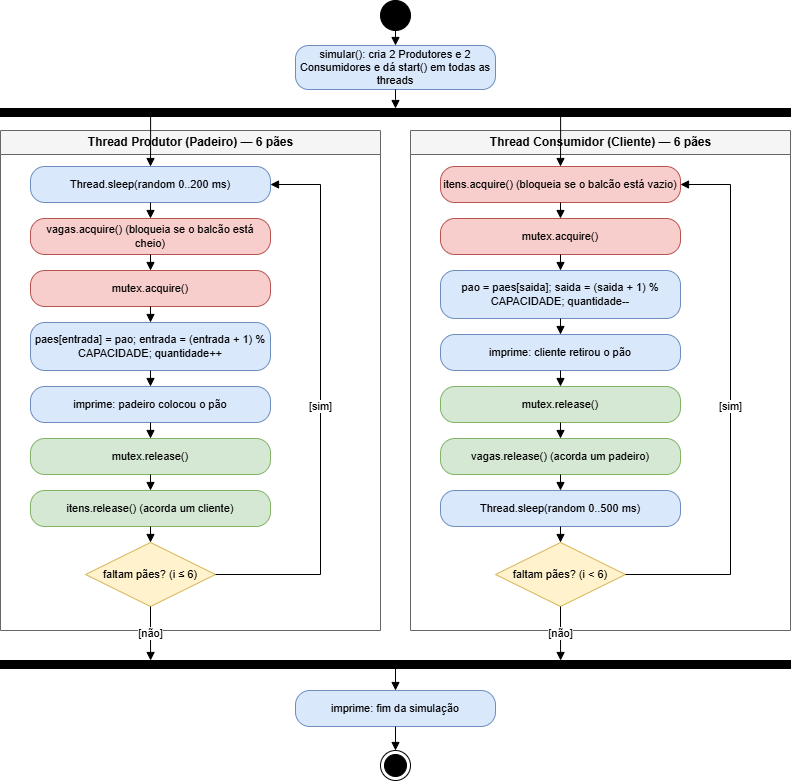

The diagram above was exported from draw.io. Its source (the exported page's mxGraphModel, read from the mxfile embedded in the PNG):
<mxGraphModel dx="1049" dy="814" grid="1" gridSize="10" guides="1" tooltips="1" connect="1" arrows="1" fold="1" page="1" pageScale="1" pageWidth="900" pageHeight="900" math="0" shadow="0">
  <root>
    <mxCell id="0" />
    <mxCell id="1" parent="0" />
    <mxCell id="ini" parent="1" style="ellipse;html=1;fillColor=#000000;strokeColor=#000000;" value="" vertex="1">
      <mxGeometry height="30" width="30" x="400" y="10" as="geometry" />
    </mxCell>
    <mxCell id="exe" parent="1" style="rounded=1;whiteSpace=wrap;html=1;arcSize=30;fillColor=#dae8fc;strokeColor=#6c8ebf;fontSize=11;" value="simular(): cria 2 Produtores e 2 Consumidores e dá start() em todas as threads" vertex="1">
      <mxGeometry height="44" width="200" x="315" y="55" as="geometry" />
    </mxCell>
    <mxCell id="bar1" parent="1" style="rounded=0;html=1;fillColor=#000000;strokeColor=#000000;" value="" vertex="1">
      <mxGeometry height="8" width="790" x="20" y="118" as="geometry" />
    </mxCell>
    <mxCell id="laneP" parent="1" style="swimlane;html=1;startSize=24;fillColor=#f5f5f5;strokeColor=#666666;fontSize=12;fontStyle=1;" value="Thread Produtor (Padeiro) — 6 pães" vertex="1">
      <mxGeometry height="500" width="380" x="20" y="140" as="geometry" />
    </mxCell>
    <mxCell id="laneC" parent="1" style="swimlane;html=1;startSize=24;fillColor=#f5f5f5;strokeColor=#666666;fontSize=12;fontStyle=1;" value="Thread Consumidor (Cliente) — 6 pães" vertex="1">
      <mxGeometry height="500" width="380" x="430" y="140" as="geometry" />
    </mxCell>
    <mxCell id="p1" parent="1" style="rounded=1;whiteSpace=wrap;html=1;arcSize=40;fillColor=#dae8fc;strokeColor=#6c8ebf;fontSize=11;" value="Thread.sleep(random 0..200 ms)" vertex="1">
      <mxGeometry height="36" width="240" x="50" y="176" as="geometry" />
    </mxCell>
    <mxCell id="p2" parent="1" style="rounded=1;whiteSpace=wrap;html=1;arcSize=40;fillColor=#f8cecc;strokeColor=#b85450;fontSize=11;" value="vagas.acquire() (bloqueia se o balcão está cheio)" vertex="1">
      <mxGeometry height="36" width="240" x="50" y="228" as="geometry" />
    </mxCell>
    <mxCell id="p3" parent="1" style="rounded=1;whiteSpace=wrap;html=1;arcSize=40;fillColor=#f8cecc;strokeColor=#b85450;fontSize=11;" value="mutex.acquire()" vertex="1">
      <mxGeometry height="36" width="240" x="50" y="280" as="geometry" />
    </mxCell>
    <mxCell id="p4" parent="1" style="rounded=1;whiteSpace=wrap;html=1;arcSize=30;fillColor=#dae8fc;strokeColor=#6c8ebf;fontSize=11;" value="paes[entrada] = pao; entrada = (entrada + 1) % CAPACIDADE; quantidade++" vertex="1">
      <mxGeometry height="48" width="240" x="50" y="332" as="geometry" />
    </mxCell>
    <mxCell id="p5" parent="1" style="rounded=1;whiteSpace=wrap;html=1;arcSize=40;fillColor=#dae8fc;strokeColor=#6c8ebf;fontSize=11;" value="imprime: padeiro colocou o pão" vertex="1">
      <mxGeometry height="36" width="240" x="50" y="396" as="geometry" />
    </mxCell>
    <mxCell id="p6" parent="1" style="rounded=1;whiteSpace=wrap;html=1;arcSize=40;fillColor=#d5e8d4;strokeColor=#82b366;fontSize=11;" value="mutex.release()" vertex="1">
      <mxGeometry height="36" width="240" x="50" y="448" as="geometry" />
    </mxCell>
    <mxCell id="p7" parent="1" style="rounded=1;whiteSpace=wrap;html=1;arcSize=40;fillColor=#d5e8d4;strokeColor=#82b366;fontSize=11;" value="itens.release() (acorda um cliente)" vertex="1">
      <mxGeometry height="36" width="240" x="50" y="500" as="geometry" />
    </mxCell>
    <mxCell id="pd" parent="1" style="rhombus;whiteSpace=wrap;html=1;fillColor=#fff2cc;strokeColor=#d6b656;fontSize=11;" value="faltam pães? (i ≤ 6)" vertex="1">
      <mxGeometry height="64" width="130" x="105" y="552" as="geometry" />
    </mxCell>
    <mxCell id="c1" parent="1" style="rounded=1;whiteSpace=wrap;html=1;arcSize=40;fillColor=#f8cecc;strokeColor=#b85450;fontSize=11;" value="itens.acquire() (bloqueia se o balcão está vazio)" vertex="1">
      <mxGeometry height="36" width="240" x="460" y="176" as="geometry" />
    </mxCell>
    <mxCell id="c2" parent="1" style="rounded=1;whiteSpace=wrap;html=1;arcSize=40;fillColor=#f8cecc;strokeColor=#b85450;fontSize=11;" value="mutex.acquire()" vertex="1">
      <mxGeometry height="36" width="240" x="460" y="228" as="geometry" />
    </mxCell>
    <mxCell id="c3" parent="1" style="rounded=1;whiteSpace=wrap;html=1;arcSize=30;fillColor=#dae8fc;strokeColor=#6c8ebf;fontSize=11;" value="pao = paes[saida]; saida = (saida + 1) % CAPACIDADE; quantidade--" vertex="1">
      <mxGeometry height="48" width="240" x="460" y="280" as="geometry" />
    </mxCell>
    <mxCell id="c4" parent="1" style="rounded=1;whiteSpace=wrap;html=1;arcSize=40;fillColor=#dae8fc;strokeColor=#6c8ebf;fontSize=11;" value="imprime: cliente retirou o pão" vertex="1">
      <mxGeometry height="36" width="240" x="460" y="344" as="geometry" />
    </mxCell>
    <mxCell id="c5" parent="1" style="rounded=1;whiteSpace=wrap;html=1;arcSize=40;fillColor=#d5e8d4;strokeColor=#82b366;fontSize=11;" value="mutex.release()" vertex="1">
      <mxGeometry height="36" width="240" x="460" y="396" as="geometry" />
    </mxCell>
    <mxCell id="c6" parent="1" style="rounded=1;whiteSpace=wrap;html=1;arcSize=40;fillColor=#d5e8d4;strokeColor=#82b366;fontSize=11;" value="vagas.release() (acorda um padeiro)" vertex="1">
      <mxGeometry height="36" width="240" x="460" y="448" as="geometry" />
    </mxCell>
    <mxCell id="c7" parent="1" style="rounded=1;whiteSpace=wrap;html=1;arcSize=40;fillColor=#dae8fc;strokeColor=#6c8ebf;fontSize=11;" value="Thread.sleep(random 0..500 ms)" vertex="1">
      <mxGeometry height="36" width="240" x="460" y="500" as="geometry" />
    </mxCell>
    <mxCell id="cd" parent="1" style="rhombus;whiteSpace=wrap;html=1;fillColor=#fff2cc;strokeColor=#d6b656;fontSize=11;" value="faltam pães? (i &lt; 6)" vertex="1">
      <mxGeometry height="64" width="130" x="515" y="552" as="geometry" />
    </mxCell>
    <mxCell id="join1" parent="1" style="rounded=0;html=1;fillColor=#000000;strokeColor=#000000;" value="" vertex="1">
      <mxGeometry height="8" width="790" x="20" y="670" as="geometry" />
    </mxCell>
    <mxCell id="sf" parent="1" style="rounded=1;whiteSpace=wrap;html=1;arcSize=40;fillColor=#dae8fc;strokeColor=#6c8ebf;fontSize=11;" value="imprime: fim da simulação" vertex="1">
      <mxGeometry height="36" width="200" x="315" y="700" as="geometry" />
    </mxCell>
    <mxCell id="fin" parent="1" style="shape=endState;html=1;fillColor=#000000;strokeColor=#000000;" value="" vertex="1">
      <mxGeometry height="30" width="30" x="400" y="760" as="geometry" />
    </mxCell>
    <mxCell id="e01" edge="1" parent="1" source="ini" style="edgeStyle=orthogonalEdgeStyle;rounded=0;html=1;endArrow=block;endFill=1;fontSize=11;" target="exe">
      <mxGeometry relative="1" as="geometry" />
    </mxCell>
    <mxCell id="e02" edge="1" parent="1" source="exe" style="edgeStyle=orthogonalEdgeStyle;rounded=0;html=1;endArrow=block;endFill=1;fontSize=11;" target="bar1">
      <mxGeometry relative="1" as="geometry" />
    </mxCell>
    <mxCell id="f1" edge="1" parent="1" source="bar1" style="edgeStyle=orthogonalEdgeStyle;rounded=0;html=1;endArrow=block;endFill=1;fontSize=11;exitX=0.19;exitY=1;exitDx=0;exitDy=0;" target="p1">
      <mxGeometry relative="1" as="geometry" />
    </mxCell>
    <mxCell id="f2" edge="1" parent="1" source="bar1" style="edgeStyle=orthogonalEdgeStyle;rounded=0;html=1;endArrow=block;endFill=1;fontSize=11;exitX=0.709;exitY=1;exitDx=0;exitDy=0;" target="c1">
      <mxGeometry relative="1" as="geometry" />
    </mxCell>
    <mxCell id="ep1" edge="1" parent="1" source="p1" style="edgeStyle=orthogonalEdgeStyle;rounded=0;html=1;endArrow=block;endFill=1;fontSize=11;" target="p2">
      <mxGeometry relative="1" as="geometry" />
    </mxCell>
    <mxCell id="ep2" edge="1" parent="1" source="p2" style="edgeStyle=orthogonalEdgeStyle;rounded=0;html=1;endArrow=block;endFill=1;fontSize=11;" target="p3">
      <mxGeometry relative="1" as="geometry" />
    </mxCell>
    <mxCell id="ep3" edge="1" parent="1" source="p3" style="edgeStyle=orthogonalEdgeStyle;rounded=0;html=1;endArrow=block;endFill=1;fontSize=11;" target="p4">
      <mxGeometry relative="1" as="geometry" />
    </mxCell>
    <mxCell id="ep4" edge="1" parent="1" source="p4" style="edgeStyle=orthogonalEdgeStyle;rounded=0;html=1;endArrow=block;endFill=1;fontSize=11;" target="p5">
      <mxGeometry relative="1" as="geometry" />
    </mxCell>
    <mxCell id="ep5" edge="1" parent="1" source="p5" style="edgeStyle=orthogonalEdgeStyle;rounded=0;html=1;endArrow=block;endFill=1;fontSize=11;" target="p6">
      <mxGeometry relative="1" as="geometry" />
    </mxCell>
    <mxCell id="ep6" edge="1" parent="1" source="p6" style="edgeStyle=orthogonalEdgeStyle;rounded=0;html=1;endArrow=block;endFill=1;fontSize=11;" target="p7">
      <mxGeometry relative="1" as="geometry" />
    </mxCell>
    <mxCell id="ep7" edge="1" parent="1" source="p7" style="edgeStyle=orthogonalEdgeStyle;rounded=0;html=1;endArrow=block;endFill=1;fontSize=11;" target="pd">
      <mxGeometry relative="1" as="geometry" />
    </mxCell>
    <mxCell id="ep8" edge="1" parent="1" source="pd" style="edgeStyle=orthogonalEdgeStyle;rounded=0;html=1;endArrow=block;endFill=1;fontSize=11;exitX=1;exitY=0.5;exitDx=0;exitDy=0;entryX=1;entryY=0.5;entryDx=0;entryDy=0;" target="p1" value="[sim]">
      <mxGeometry relative="1" as="geometry">
        <Array as="points">
          <mxPoint x="340" y="584" />
          <mxPoint x="340" y="194" />
        </Array>
      </mxGeometry>
    </mxCell>
    <mxCell id="ep9" edge="1" parent="1" source="pd" style="edgeStyle=orthogonalEdgeStyle;rounded=0;html=1;endArrow=block;endFill=1;fontSize=11;entryX=0.19;entryY=0;entryDx=0;entryDy=0;" target="join1" value="[não]">
      <mxGeometry relative="1" as="geometry" />
    </mxCell>
    <mxCell id="ec1" edge="1" parent="1" source="c1" style="edgeStyle=orthogonalEdgeStyle;rounded=0;html=1;endArrow=block;endFill=1;fontSize=11;" target="c2">
      <mxGeometry relative="1" as="geometry" />
    </mxCell>
    <mxCell id="ec2" edge="1" parent="1" source="c2" style="edgeStyle=orthogonalEdgeStyle;rounded=0;html=1;endArrow=block;endFill=1;fontSize=11;" target="c3">
      <mxGeometry relative="1" as="geometry" />
    </mxCell>
    <mxCell id="ec3" edge="1" parent="1" source="c3" style="edgeStyle=orthogonalEdgeStyle;rounded=0;html=1;endArrow=block;endFill=1;fontSize=11;" target="c4">
      <mxGeometry relative="1" as="geometry" />
    </mxCell>
    <mxCell id="ec4" edge="1" parent="1" source="c4" style="edgeStyle=orthogonalEdgeStyle;rounded=0;html=1;endArrow=block;endFill=1;fontSize=11;" target="c5">
      <mxGeometry relative="1" as="geometry" />
    </mxCell>
    <mxCell id="ec5" edge="1" parent="1" source="c5" style="edgeStyle=orthogonalEdgeStyle;rounded=0;html=1;endArrow=block;endFill=1;fontSize=11;" target="c6">
      <mxGeometry relative="1" as="geometry" />
    </mxCell>
    <mxCell id="ec6" edge="1" parent="1" source="c6" style="edgeStyle=orthogonalEdgeStyle;rounded=0;html=1;endArrow=block;endFill=1;fontSize=11;" target="c7">
      <mxGeometry relative="1" as="geometry" />
    </mxCell>
    <mxCell id="ec7" edge="1" parent="1" source="c7" style="edgeStyle=orthogonalEdgeStyle;rounded=0;html=1;endArrow=block;endFill=1;fontSize=11;" target="cd">
      <mxGeometry relative="1" as="geometry" />
    </mxCell>
    <mxCell id="ec8" edge="1" parent="1" source="cd" style="edgeStyle=orthogonalEdgeStyle;rounded=0;html=1;endArrow=block;endFill=1;fontSize=11;exitX=1;exitY=0.5;exitDx=0;exitDy=0;entryX=1;entryY=0.5;entryDx=0;entryDy=0;" target="c1" value="[sim]">
      <mxGeometry relative="1" as="geometry">
        <Array as="points">
          <mxPoint x="750" y="584" />
          <mxPoint x="750" y="194" />
        </Array>
      </mxGeometry>
    </mxCell>
    <mxCell id="ec9" edge="1" parent="1" source="cd" style="edgeStyle=orthogonalEdgeStyle;rounded=0;html=1;endArrow=block;endFill=1;fontSize=11;entryX=0.709;entryY=0;entryDx=0;entryDy=0;" target="join1" value="[não]">
      <mxGeometry relative="1" as="geometry" />
    </mxCell>
    <mxCell id="ej1" edge="1" parent="1" source="join1" style="edgeStyle=orthogonalEdgeStyle;rounded=0;html=1;endArrow=block;endFill=1;fontSize=11;" target="sf">
      <mxGeometry relative="1" as="geometry" />
    </mxCell>
    <mxCell id="ej2" edge="1" parent="1" source="sf" style="edgeStyle=orthogonalEdgeStyle;rounded=0;html=1;endArrow=block;endFill=1;fontSize=11;" target="fin">
      <mxGeometry relative="1" as="geometry" />
    </mxCell>
  </root>
</mxGraphModel>